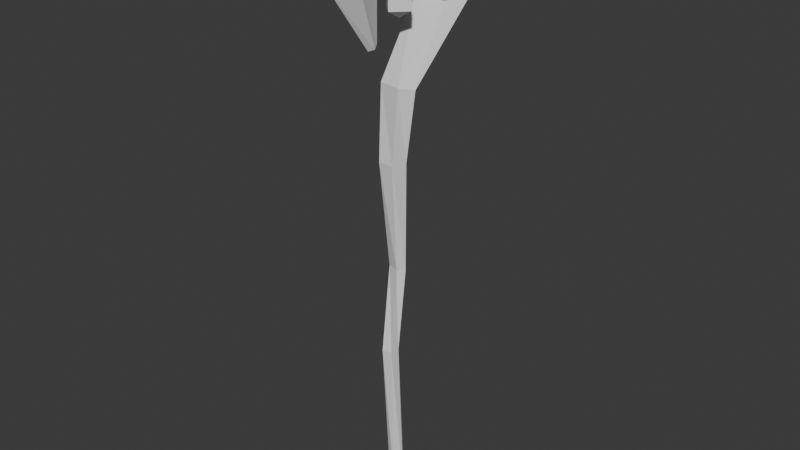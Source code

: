 # Source: sm_gem_staff.blend  (saved by Blender 4.3.34; exported with 4.5.12 LTS)
import bpy
from mathutils import Matrix  # noqa: F401  (used for matrix-valued properties, if any)

bpy.ops.wm.read_factory_settings(use_empty=True)
scene = bpy.context.scene
scene.name = 'Scene'

# ---- collections
col_collection = bpy.data.collections.new('Collection'); scene.collection.children.link(col_collection)

# ---- world
world_world = bpy.data.worlds.new('World'); scene.world = world_world
world_world.use_nodes = True; world_world.node_tree.nodes.clear()
_N = world_world.node_tree.nodes; _L = world_world.node_tree.links
n0 = _N.new('ShaderNodeOutputWorld'); n0.name = 'World Output'; n0.location = (300, 300)
n1 = _N.new('ShaderNodeBackground'); n1.name = 'Background'; n1.location = (10, 300)
n1.inputs[0].default_value = (0.05088, 0.05088, 0.05088, 1.0)
_L.new(n1.outputs[0], n0.inputs[0])
n0.is_active_output = True
world_world.color = (0.05088, 0.05088, 0.05088)
world_world.sun_shadow_jitter_overblur = 0.0

# ---- meshes
me_cylinder = bpy.data.meshes.new('Cylinder')
me_cylinder.from_pydata([(0.00219, 0.01127, -0.2804), (-1.282e-10, -0.02291, 0.08193), (0.005848, 0.00543, -0.2804), (0.003687, -0.02064, 0.08336), (0.001425, 0.000146, -0.2804), (0.002278, -0.01698, 0.08568), (-0.004968, 0.00272, -0.2804), (-0.002278, -0.01698, 0.08568), (-0.004495, 0.009595, -0.2804), (-0.003687, -0.02064, 0.08336), (-0.001314, 0.003049, -0.149), (0.001929, 0.01289, -0.08432), (-4.765e-11, 0.01062, -0.0006786), (0.002226, 0.01939, 0.04947), (1.403e-10, 0.07622, 0.1139), (-2.467e-17, 0.0179, 0.1764), (-6.983e-12, -0.0596, 0.1312), (0.01138, -0.04136, 0.1267), (0.01182, 0.0166, 0.1679), (0.02073, 0.05787, 0.1077), (0.01413, 0.007033, 0.05129), (0.009144, 0.003975, -0.0006786), (0.007365, 0.005652, -0.08432), (0.005267, 0.0001768, -0.149), (0.007032, -0.02186, 0.124), (0.007306, 0.01277, 0.1416), (0.01281, 0.03895, 0.1029), (0.006967, -0.00235, 0.05344), (0.005651, -0.006774, -0.0006786), (0.002995, 0.0009502, -0.08401), (0.004569, -0.006969, -0.149), (-0.007032, -0.02186, 0.124), (-0.007306, 0.01277, 0.1416), (-0.01281, 0.03895, 0.1029), (-0.01, 0.0007997, 0.05344), (-0.005651, -0.006774, -0.0006786), (-0.005656, 0.003608, -0.08401), (-0.002443, -0.008514, -0.149), (-0.01138, -0.04136, 0.1267), (-0.01182, 0.0166, 0.1679), (-0.02073, 0.05787, 0.1077), (-0.01332, 0.01213, 0.05129), (-0.009144, 0.003975, -0.0006786), (-0.006632, 0.009953, -0.08432), (-0.006079, -0.002323, -0.149)], [], [(16, 1, 3, 17), (17, 3, 5, 24), (24, 5, 7, 31), (3, 1, 9, 7, 5), (31, 7, 9, 38), (38, 9, 1, 16), (0, 2, 4, 6, 8), (8, 44, 10, 0), (44, 43, 11, 10), (43, 42, 12, 11), (42, 41, 13, 12), (41, 40, 14, 13), (40, 39, 15, 14), (39, 38, 16, 15), (6, 37, 44, 8), (37, 36, 43, 44), (36, 35, 42, 43), (35, 34, 41, 42), (34, 33, 40, 41), (33, 32, 39, 40), (32, 31, 38, 39), (4, 30, 37, 6), (30, 29, 36, 37), (29, 28, 35, 36), (28, 27, 34, 35), (27, 26, 33, 34), (26, 25, 32, 33), (25, 24, 31, 32), (2, 23, 30, 4), (23, 22, 29, 30), (22, 21, 28, 29), (21, 20, 27, 28), (20, 19, 26, 27), (19, 18, 25, 26), (18, 17, 24, 25), (0, 10, 23, 2), (10, 11, 22, 23), (11, 12, 21, 22), (12, 13, 20, 21), (13, 14, 19, 20), (14, 15, 18, 19), (15, 16, 17, 18), (38, 31, 24, 17, 16), (36, 43, 11, 22, 29)])
_uv = me_cylinder.uv_layers.new(name='UVMap')
_uv.uv.foreach_set('vector', [0.5421, 0.7746, 0.6052, 0.6899, 0.6091, 0.6924, 0.5735, 0.7669, 0.5735, 0.7669, 0.6091, 0.6924, 0.6154, 0.6963, 0.607, 0.7621, 0.607, 0.7621, 0.6154, 0.6963, 0.6154, 0.6963, 0.607, 0.7621, 0.6091, 0.6924, 0.6052, 0.6899, 0.6091, 0.6924, 0.6154, 0.6963, 0.6154, 0.6963, 0.607, 0.7621, 0.6154, 0.6963, 0.6091, 0.6924, 0.5735, 0.7669, 0.5735, 0.7669, 0.6091, 0.6924, 0.6052, 0.6899, 0.5421, 0.7746, 0.6639, 0.06737, 0.6539, 0.06737, 0.6448, 0.06737, 0.6492, 0.06737, 0.661, 0.06737, 0.661, 0.06737, 0.6406, 0.293, 0.6498, 0.293, 0.6639, 0.06737, 0.6406, 0.293, 0.6616, 0.4042, 0.6667, 0.4042, 0.6498, 0.293, 0.6616, 0.4042, 0.6514, 0.548, 0.6628, 0.548, 0.6667, 0.4042, 0.6514, 0.548, 0.6654, 0.6373, 0.6779, 0.6341, 0.6628, 0.548, 0.6654, 0.6373, 0.744, 0.7343, 0.7755, 0.7449, 0.6779, 0.6341, 0.744, 0.7343, 0.6731, 0.8376, 0.6753, 0.8522, 0.7755, 0.7449, 0.6731, 0.8376, 0.5735, 0.7669, 0.5421, 0.7746, 0.6753, 0.8522, 0.6492, 0.06737, 0.6299, 0.293, 0.6406, 0.293, 0.661, 0.06737, 0.6299, 0.293, 0.6507, 0.4048, 0.6616, 0.4042, 0.6406, 0.293, 0.6507, 0.4048, 0.6329, 0.548, 0.6514, 0.548, 0.6616, 0.4042, 0.6329, 0.548, 0.6459, 0.6409, 0.6654, 0.6373, 0.6514, 0.548, 0.6459, 0.6409, 0.7115, 0.7259, 0.744, 0.7343, 0.6654, 0.6373, 0.7115, 0.7259, 0.6665, 0.7925, 0.6731, 0.8376, 0.744, 0.7343, 0.6665, 0.7925, 0.607, 0.7621, 0.5735, 0.7669, 0.6731, 0.8376, 0.6448, 0.06737, 0.6326, 0.293, 0.6299, 0.293, 0.6492, 0.06737, 0.6326, 0.293, 0.6462, 0.4048, 0.6507, 0.4048, 0.6299, 0.293, 0.6462, 0.4048, 0.6329, 0.548, 0.6329, 0.548, 0.6507, 0.4048, 0.6329, 0.548, 0.6405, 0.6409, 0.6459, 0.6409, 0.6329, 0.548, 0.6405, 0.6409, 0.7115, 0.7259, 0.7115, 0.7259, 0.6459, 0.6409, 0.7115, 0.7259, 0.6665, 0.7925, 0.6665, 0.7925, 0.7115, 0.7259, 0.6665, 0.7925, 0.607, 0.7621, 0.607, 0.7621, 0.6665, 0.7925, 0.6539, 0.06737, 0.6448, 0.293, 0.6326, 0.293, 0.6448, 0.06737, 0.6448, 0.293, 0.6543, 0.4042, 0.6462, 0.4048, 0.6326, 0.293, 0.6543, 0.4042, 0.6514, 0.548, 0.6329, 0.548, 0.6462, 0.4048, 0.6514, 0.548, 0.6566, 0.6373, 0.6405, 0.6409, 0.6329, 0.548, 0.6566, 0.6373, 0.744, 0.7343, 0.7115, 0.7259, 0.6405, 0.6409, 0.744, 0.7343, 0.6731, 0.8376, 0.6665, 0.7925, 0.7115, 0.7259, 0.6731, 0.8376, 0.5735, 0.7669, 0.607, 0.7621, 0.6665, 0.7925, 0.6639, 0.06737, 0.6498, 0.293, 0.6448, 0.293, 0.6539, 0.06737, 0.6498, 0.293, 0.6667, 0.4042, 0.6543, 0.4042, 0.6448, 0.293, 0.6667, 0.4042, 0.6628, 0.548, 0.6514, 0.548, 0.6543, 0.4042, 0.6628, 0.548, 0.6779, 0.6341, 0.6566, 0.6373, 0.6514, 0.548, 0.6779, 0.6341, 0.7755, 0.7449, 0.744, 0.7343, 0.6566, 0.6373, 0.7755, 0.7449, 0.6753, 0.8522, 0.6731, 0.8376, 0.744, 0.7343, 0.6753, 0.8522, 0.5421, 0.7746, 0.5735, 0.7669, 0.6731, 0.8376, 0.5735, 0.7669, 0.607, 0.7621, 0.607, 0.7621, 0.5735, 0.7669, 0.5421, 0.7746, 0.6507, 0.4048, 0.6616, 0.4042, 0.6667, 0.4042, 0.6543, 0.4042, 0.6462, 0.4048])
me_cylinder.update()
me_cylinder_001 = bpy.data.meshes.new('Cylinder.001')
me_cylinder_001.from_pydata([(-5.534e-10, 0.01787, 0.1029), (0.01061, 0.007266, 0.1151), (0.01061, 0.007266, 0.1029), (-1.481e-09, -0.003342, 0.1151), (-1.481e-09, -0.003342, 0.1029), (-5.534e-10, 0.007266, 0.1212), (-0.01061, 0.007266, 0.1151), (-0.01061, 0.007266, 0.1029), (1.301e-09, 0.01787, 0.1151), (-5.534e-10, 0.007266, 0.09674)], [], [(9, 0, 2), (0, 8, 1, 2), (8, 5, 1), (9, 2, 4), (2, 1, 3, 4), (1, 5, 3), (9, 4, 7), (4, 3, 6, 7), (3, 5, 6), (9, 7, 0), (7, 6, 8, 0), (6, 5, 8)])
_uv = me_cylinder_001.uv_layers.new(name='UVMap')
_uv.uv.foreach_set('vector', [0.9607, 0.9213, 0.9912, 0.9389, 0.9607, 0.9389, 0.9912, 0.9389, 0.9912, 0.974, 0.9607, 0.974, 0.9607, 0.9389, 0.9912, 0.974, 0.9607, 0.9916, 0.9607, 0.974, 0.9607, 0.9213, 0.9607, 0.9389, 0.9303, 0.9389, 0.9607, 0.9389, 0.9607, 0.974, 0.9303, 0.974, 0.9303, 0.9389, 0.9607, 0.974, 0.9607, 0.9916, 0.9303, 0.974, 0.9607, 0.9213, 0.9303, 0.9389, 0.9607, 0.9389, 0.9303, 0.9389, 0.9303, 0.974, 0.9607, 0.974, 0.9607, 0.9389, 0.9303, 0.974, 0.9607, 0.9916, 0.9607, 0.974, 0.9607, 0.9213, 0.9607, 0.9389, 0.9912, 0.9389, 0.9607, 0.9389, 0.9607, 0.974, 0.9912, 0.974, 0.9912, 0.9389, 0.9607, 0.974, 0.9607, 0.9916, 0.9912, 0.974])
me_cylinder_001.update()

# ---- objects
ob_staff = bpy.data.objects.new('Staff', me_cylinder)
ob_gem = bpy.data.objects.new('Gem', me_cylinder_001)

# ---- transforms, parenting, visibility, modifiers, constraints
ob_staff.location = (0.0, 0.0, 0.0)
ob_gem.location = (0.0, 0.0, 0.0)

# ---- collection membership
col_collection.objects.link(ob_staff)
col_collection.objects.link(ob_gem)

# ---- scene / render settings (as saved in the file)
scene.frame_start = 1; scene.frame_end = 250; scene.frame_set(1)
scene.render.engine = 'BLENDER_EEVEE_NEXT'
bpy.context.view_layer.update()

# ---- added for rendering (the .blend has no active camera and no usable light): camera, sun
cam_auto = bpy.data.cameras.new('AutoCamera')
cam_auto.lens = 50.0
cam_auto.sensor_width = 36.0
cam_auto.clip_end = 1000.0
ob_auto_camera = bpy.data.objects.new('AutoCamera', cam_auto)
scene.collection.objects.link(ob_auto_camera)
ob_auto_camera.location = (0.442541, -0.522739, 0.302024)
ob_auto_camera.rotation_euler = (1.09748, -7.21219e-08, 0.694738)
scene.camera = ob_auto_camera
light_auto_sun = bpy.data.lights.new('AutoSun', 'SUN')
light_auto_sun.energy = 3.0
light_auto_sun.angle = 0.0523599
ob_auto_sun = bpy.data.objects.new('AutoSun', light_auto_sun)
scene.collection.objects.link(ob_auto_sun)
ob_auto_sun.rotation_euler = (0.872665, 0.174533, 0.523599)
bpy.context.view_layer.update()

